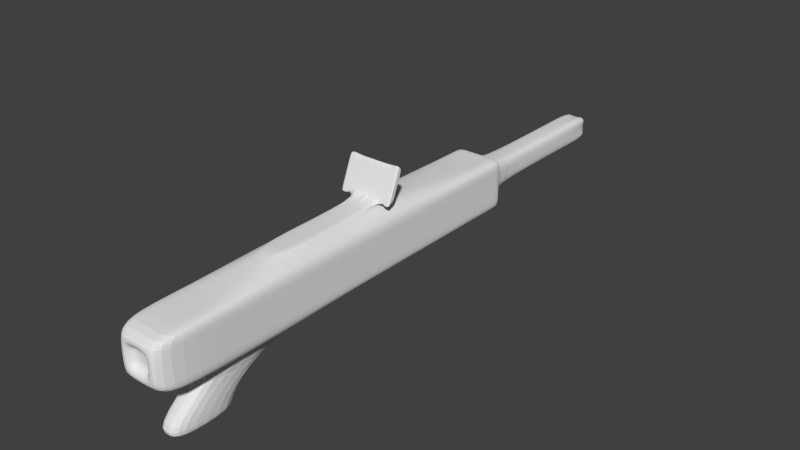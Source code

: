 # Source: gewaer.blend  (saved by Blender 2.72.0; exported with 4.5.12 LTS)
import bpy
from mathutils import Matrix  # noqa: F401  (used for matrix-valued properties, if any)

bpy.ops.wm.read_factory_settings(use_empty=True)
scene = bpy.context.scene
scene.name = 'Scene'

# ---- collections
col_collection_1 = bpy.data.collections.new('Collection 1'); scene.collection.children.link(col_collection_1)

# ---- materials (node trees are filled in below, after node groups)
mat_material = bpy.data.materials.new('Material')
mat_material.alpha_threshold = 0.0
mat_material.use_transparent_shadow = False
mat_material.roughness = 0.5
mat_material.line_color = (0.0, 0.0, 0.0, 1.0)

# ---- material node trees

# ---- world
world_world = bpy.data.worlds.new('World'); scene.world = world_world
world_world.color = (0.05088, 0.05088, 0.05088)
world_world.use_sun_shadow = False
world_world.sun_shadow_jitter_overblur = 0.0
world_world.cycles.sampling_method = 'MANUAL'
world_world.cycles.sample_map_resolution = 256

# ---- meshes
me_cube = bpy.data.meshes.new('Cube')
me_cube.from_pydata([(0.2, 1.0, -0.2), (0.2, -1.0, -0.2), (-0.2, -1.0, -0.2), (-0.2, 1.0, -0.2), (0.2, 1.0, 0.2), (0.2, -1.0, 0.2), (-0.2, -1.0, 0.2), (-0.2, 1.0, 0.2), (0.2, 0.0, -0.2), (0.0, 1.0, -0.2), (0.2, 1.0, 0.0), (-5.96e-08, -1.0, -0.2), (0.2, -1.0, 0.0), (-0.2, 2.384e-07, -0.2), (-0.2, -1.0, 0.0), (-0.2, 1.0, 0.0), (0.2, -4.768e-07, 0.2), (2.98e-08, 1.0, 0.264), (-1.192e-07, -1.0, 0.2), (-0.2, 1.788e-07, 0.2), (-2.98e-08, 1.192e-07, -0.2578), (-4.47e-08, -1.788e-07, 0.264), (0.2, -2.384e-07, 0.0), (-0.2, 2.98e-07, 0.0), (0.1, 2.915, -0.09999), (0.2, -0.5, -0.2), (-0.1, 1.0, -0.2), (0.2, 1.0, 0.1), (-0.1, -1.0, -0.2), (0.2, -1.0, 0.1), (-0.2, 0.5, -0.2), (-0.2, -1.0, 0.1), (-0.2, 1.0, 0.1), (0.2, -0.5, 0.2), (-0.1, 1.0, 0.264), (-0.1, -1.0, 0.2), (-0.2, 0.5, 0.2), (0.2, 0.5, -0.2), (0.1, 1.0, -0.2), (0.2, 1.0, -0.1), (0.1, -1.0, -0.2), (0.2, -1.0, -0.1), (-0.2, -0.5, -0.2), (-0.2, -1.0, -0.1), (-0.2, 1.0, -0.1), (0.2, 0.5, 0.2), (0.1, 1.0, 0.264), (0.1, -1.0, 0.2), (-0.2, -0.5, 0.2), (-0.1, 1.788e-07, -0.2578), (0.1, 5.96e-08, -0.2578), (-1.49e-08, 0.5, -0.2), (-4.47e-08, -0.5, -0.2578), (-8.196e-08, -0.5, 0.2), (-0.2, 0.9539, -0.2), (0.1, -3.278e-07, 0.264), (-0.1, 0.0, 0.264), (0.2, -0.5, 0.0), (0.2, 0.5, 0.0), (0.2, -1.192e-07, -0.1), (0.2, -3.576e-07, 0.1), (-0.1, -1.049, 0.0), (0.1, -1.049, 0.0), (-7.451e-08, -1.049, -0.1), (-1.043e-07, -1.049, 0.1), (-0.2, 0.5, 0.0), (-0.2, -0.5, 0.0), (-0.2, 2.682e-07, -0.1), (-0.2, 2.384e-07, 0.1), (3.17e-06, 2.141, 0.2), (-0.2, 2.141, 3.14e-06), (0.2, 2.141, 3.14e-06), (3.14e-06, 2.141, -0.2), (-0.1, -0.5, -0.2578), (-0.1, -0.5, 0.2), (0.2, -0.5, 0.1), (-0.1, -1.049, 0.1), (-0.2, 0.5, 0.1), (-0.2, 2.141, 0.2), (-0.1, 0.5, -0.2), (0.1, 0.5, -0.2), (0.1, -0.5, -0.2578), (0.1, -0.5, 0.2), (0.1, 0.5, 0.264), (-0.1, 0.5, 0.264), (0.2, -0.5, -0.1), (0.2, 0.5, -0.1), (0.2, 0.5, 0.1), (-0.1, -1.049, -0.1), (0.1, -1.049, -0.1), (0.1, -1.049, 0.1), (-0.2, 0.5, -0.1), (-0.2, -0.5, -0.1), (-0.2, -0.5, 0.1), (0.2, 2.141, 0.2), (-0.2, 2.141, -0.2), (0.2, 2.141, -0.2), (0.2, 1.952, -0.2), (-0.2, 1.952, -0.2), (0.2, 1.952, 0.2), (-0.2, 1.952, 0.2), (1.472e-06, 1.952, -0.2), (0.2, 1.952, 1.472e-06), (-0.2, 1.952, 1.472e-06), (1.502e-06, 1.952, 0.2), (0.2, 2.234, -0.2), (-0.1, 1.952, -0.2), (0.2, 1.952, 0.1), (-0.2, 1.952, 0.1), (-0.1, 1.952, 0.2), (0.1, 1.952, -0.2), (0.2, 1.952, -0.1), (-0.2, 1.952, -0.1), (0.1, 1.952, 0.2), (-0.2, 2.234, -0.2), (0.2, 2.234, 0.2), (-0.2, 2.234, 0.2), (4.25e-06, 2.234, -0.2), (0.2, 2.234, 4.25e-06), (-0.2, 2.234, 4.25e-06), (4.28e-06, 2.234, 0.2), (-0.1, 2.141, -0.2), (0.2, 2.141, 0.1), (-0.2, 2.141, 0.1), (-0.1, 2.141, 0.2), (0.1, 2.141, -0.2), (0.2, 2.141, -0.1), (-0.2, 2.141, -0.1), (0.1, 2.141, 0.2), (0.1, 2.915, 0.1), (-0.09999, 2.915, 0.1), (-0.09999, 2.915, -0.09999), (5.068e-06, 2.915, -0.09999), (5.083e-06, 2.915, 0.1), (0.1, 2.915, 5.061e-06), (-0.09999, 2.915, 5.061e-06), (-0.09999, 3.612, 0.05001), (-0.1, 2.234, -0.2), (0.2, 2.234, 0.1), (-0.2, 2.234, 0.1), (-0.1, 2.234, 0.2), (0.1, 2.234, -0.2), (0.2, 2.234, -0.1), (-0.2, 2.234, -0.1), (0.1, 2.234, 0.2), (-0.1, 2.234, 4.25e-06), (0.1, 2.234, 4.25e-06), (4.272e-06, 2.234, 0.1), (4.257e-06, 2.234, -0.1), (-0.1, 2.234, -0.1), (-0.1, 2.234, 0.1), (0.1, 2.234, 0.1), (0.1, 2.234, -0.1), (0.1, 3.612, -0.09999), (0.1, 3.612, 0.1), (-0.09999, 3.612, 0.1), (-0.09999, 3.612, -0.09999), (5.899e-06, 3.612, -0.09999), (5.914e-06, 3.612, 0.1), (0.1, 3.612, 5.892e-06), (-0.09999, 3.612, 5.892e-06), (-0.04999, 3.612, 0.1), (-0.09999, 3.612, -0.04999), (-0.04999, 3.612, -0.09999), (5.91e-06, 3.612, 0.05001), (-0.04999, 3.612, 5.892e-06), (5.903e-06, 3.612, -0.04999), (0.05001, 3.612, 5.892e-06), (0.05001, 3.612, 0.1), (0.1, 3.612, 0.05001), (0.05001, 3.612, -0.09999), (0.1, 3.612, -0.04999), (0.05001, 3.612, 0.05001), (-0.04999, 3.612, -0.04999), (-0.04999, 3.612, 0.05001), (0.05001, 3.612, -0.04999), (6.676e-06, 3.477, 6.661e-06), (6.676e-06, 3.477, 0.01052), (-0.01051, 3.477, 6.661e-06), (6.675e-06, 3.477, -0.01051), (0.01052, 3.477, 6.661e-06), (0.01052, 3.477, 0.01052), (-0.01051, 3.477, -0.01051), (-0.01051, 3.477, 0.01052), (0.01052, 3.477, -0.01051), (2.98e-08, 1.0, 0.2805), (-4.47e-08, -1.788e-07, 0.2805), (-0.1, 1.0, 0.2805), (0.1, 1.0, 0.2805), (-7.451e-09, 0.5, 0.2805), (0.1, -3.278e-07, 0.2805), (-0.1, 0.0, 0.2805), (0.1, 0.5, 0.2805), (-0.1, 0.5, 0.2805), (-0.2, 0.9539, 0.2), (-1.374e-09, 0.9539, -0.2), (-0.2, 0.9539, 0.0), (0.2, 0.9539, -0.2), (0.2, 0.9539, 0.2), (0.2, 0.9539, 0.0), (-0.2, 0.9539, 0.1), (-0.1, 0.9539, -0.2), (0.1, 0.9539, -0.2), (0.1, 0.9539, 0.264), (-0.1, 0.9539, 0.264), (0.2, 0.9539, -0.1), (0.2, 0.9539, 0.1), (-0.2, 0.9539, -0.1), (2.637e-08, 0.9539, 0.2972), (0.1, 0.9539, 0.2972), (-0.1, 0.9539, 0.2972), (0.2, 0.9093, -0.2), (0.2, 0.9093, 0.2), (0.2, 0.9093, 0.0), (0.1, 0.9093, 0.264), (-0.1, 0.9093, 0.264), (0.2, 0.9093, -0.1), (0.2, 0.9093, 0.1), (2.304e-08, 0.9093, 0.2972), (0.1, 0.9093, 0.2972), (-0.1, 0.9093, 0.2972), (-0.2, 0.9093, -0.2), (-0.2, 0.9093, 0.2), (-2.704e-09, 0.9093, -0.2), (-0.2, 0.9093, 0.0), (-0.2, 0.9093, 0.1), (-0.1, 0.9093, -0.2), (0.1, 0.9093, -0.2), (-0.2, 0.9093, -0.1), (2.637e-08, 1.059, 0.5523), (0.1, 1.059, 0.5523), (-0.1, 1.059, 0.5523), (2.304e-08, 1.015, 0.5523), (0.1, 1.015, 0.5523), (-0.1, 1.015, 0.5523), (-0.2108, 0.9539, 0.2972), (-0.2108, 0.9093, 0.2972), (-0.2108, 1.015, 0.5523), (-0.2108, 1.059, 0.5523), (0.2108, 0.9093, 0.2972), (0.2108, 0.9539, 0.2972), (0.2108, 1.059, 0.5523), (0.2108, 1.015, 0.5523), (-0.1, 0.9619, 0.4247), (0.05, 0.9093, 0.2972), (-0.05, 0.9093, 0.2972), (0.05, 1.015, 0.5523), (-0.05, 1.015, 0.5523), (2.304e-08, 0.9619, 0.4247), (0.1, 0.9619, 0.4247), (-0.2108, 0.9316, 0.2972), (-0.2108, 0.9619, 0.4247), (-0.2108, 1.037, 0.5523), (-0.2108, 1.007, 0.4247), (-0.1554, 0.9093, 0.2972), (-0.1554, 1.015, 0.5523), (0.2108, 0.9316, 0.2972), (0.2108, 1.007, 0.4247), (0.2108, 1.037, 0.5523), (0.2108, 0.9619, 0.4247), (0.1554, 0.9093, 0.2972), (0.1554, 1.015, 0.5523), (0.05, 0.9619, 0.4247), (-0.05, 0.9619, 0.4247), (-0.2108, 0.9842, 0.4247), (-0.1554, 0.9619, 0.4247), (0.2108, 0.9842, 0.4247), (0.1554, 0.9619, 0.4247), (-0.1, 0.9356, 0.361), (0.075, 0.9093, 0.2972), (-0.025, 0.9093, 0.2972), (0.075, 1.015, 0.5523), (-0.025, 1.015, 0.5523), (2.304e-08, 0.9882, 0.4885), (0.1, 0.9882, 0.4885), (-0.2108, 0.9427, 0.2972), (-0.2108, 0.9356, 0.361), (-0.2108, 1.026, 0.5523), (-0.2108, 1.033, 0.4885), (-0.1831, 0.9093, 0.2972), (-0.1831, 1.015, 0.5523), (0.2108, 0.9204, 0.2972), (0.2108, 0.9802, 0.361), (0.2108, 1.048, 0.5523), (0.2108, 0.9882, 0.4885), (0.1277, 0.9093, 0.2972), (0.1831, 1.015, 0.5523), (-0.1, 0.9882, 0.4885), (0.025, 0.9093, 0.2972), (-0.075, 0.9093, 0.2972), (0.025, 1.015, 0.5523), (-0.075, 1.015, 0.5523), (2.304e-08, 0.9356, 0.361), (0.1, 0.9356, 0.361), (-0.2108, 0.9204, 0.2972), (-0.2108, 0.9882, 0.4885), (-0.2108, 1.048, 0.5523), (-0.2108, 0.9802, 0.361), (-0.1277, 0.9093, 0.2972), (-0.1277, 1.015, 0.5523), (0.2108, 0.9427, 0.2972), (0.2108, 1.033, 0.4885), (0.2108, 1.026, 0.5523), (0.2108, 0.9356, 0.361), (0.1831, 0.9093, 0.2972), (0.1277, 1.015, 0.5523), (0.05, 0.9882, 0.4885), (0.05, 0.9356, 0.361), (0.025, 0.9619, 0.4247), (0.075, 0.9619, 0.4247), (-0.05, 0.9882, 0.4885), (-0.05, 0.9356, 0.361), (-0.075, 0.9619, 0.4247), (-0.025, 0.9619, 0.4247), (-0.2108, 1.011, 0.4885), (-0.2108, 0.9579, 0.361), (-0.2108, 0.9954, 0.4247), (-0.2108, 0.9731, 0.4247), (-0.1831, 0.9204, 0.2972), (-0.1554, 0.9356, 0.361), (-0.1554, 0.9882, 0.4885), (-0.1277, 0.9619, 0.4247), (-0.1831, 0.9619, 0.4247), (-0.1831, 1.026, 0.5523), (0.2108, 1.011, 0.4885), (0.2108, 0.9579, 0.361), (0.2108, 0.9731, 0.4247), (0.2108, 0.9954, 0.4247), (0.1831, 0.9204, 0.2972), (0.1831, 1.026, 0.5523), (0.1554, 0.9882, 0.4885), (0.1554, 0.9356, 0.361), (0.1277, 0.9619, 0.4247), (0.1831, 0.9619, 0.4247), (0.075, 0.9882, 0.4885), (-0.025, 0.9882, 0.4885), (0.025, 0.9356, 0.361), (0.025, 0.9882, 0.4885), (-0.2108, 0.9994, 0.4885), (-0.1831, 0.9356, 0.361), (0.2108, 1.022, 0.4885), (0.1831, 0.9882, 0.4885), (0.075, 0.9356, 0.361), (-0.075, 0.9882, 0.4885), (-0.075, 0.9356, 0.361), (-0.025, 0.9356, 0.361), (-0.2108, 1.022, 0.4885), (-0.2108, 0.9691, 0.361), (-0.2108, 0.9467, 0.361), (-0.1277, 0.9356, 0.361), (-0.1277, 0.9882, 0.4885), (-0.1831, 0.9882, 0.4885), (0.2108, 0.9994, 0.4885), (0.2108, 0.9467, 0.361), (0.2108, 0.9691, 0.361), (0.1277, 0.9882, 0.4885), (0.1277, 0.9356, 0.361), (0.1831, 0.9356, 0.361), (-2.98e-08, -0.4074, -0.5091), (-0.1, -0.4074, -0.5091), (0.1, -0.4074, -0.5091), (-4.47e-08, -0.9074, -0.5091), (-0.1, -0.9074, -0.5091), (0.1, -0.9074, -0.5091), (-2.98e-08, -0.3882, -0.6365), (-0.1, -0.3882, -0.6365), (0.1, -0.3882, -0.6365), (-4.47e-08, -0.8882, -0.6365), (-0.1, -0.8882, -0.6365), (0.1, -0.8882, -0.6365), (-3.503e-08, -0.5635, -0.5783), (-0.02987, -0.5635, -0.5783), (0.02987, -0.5635, -0.5783), (-3.948e-08, -0.7129, -0.5783), (-0.02987, -0.7129, -0.5783), (0.02987, -0.7129, -0.5783), (-3.367e-07, -0.9818, -2.799e-08), (-0.06681, -0.9818, -2.799e-08), (0.06681, -0.9818, -2.799e-08), (-3.267e-07, -0.9818, -0.06681), (-3.466e-07, -0.9818, 0.06681), (-0.06681, -0.9818, 0.06681), (-0.06681, -0.9818, -0.06681), (0.06681, -0.9818, -0.06681), (0.06681, -0.9818, 0.06681)], [], [(73, 28, 2, 42), (74, 48, 6, 35), (75, 33, 5, 29), (76, 35, 6, 31), (200, 194, 7, 32), (15, 32, 108, 103), (79, 49, 13, 30), (80, 50, 20, 51), (81, 40, 11, 52), (82, 53, 18, 47), (55, 83, 192, 190), (84, 36, 19, 56), (85, 57, 12, 41), (86, 58, 22, 59), (87, 45, 16, 60), (88, 61, 14, 43), (63, 89, 383, 379), (90, 47, 18, 64), (207, 196, 15, 44), (92, 66, 23, 67), (93, 48, 19, 68), (34, 17, 104, 109), (38, 9, 101, 110), (4, 27, 107, 99), (49, 73, 42, 13), (81, 52, 361, 363), (52, 11, 28, 73), (53, 74, 35, 18), (21, 56, 74, 53), (56, 19, 48, 74), (57, 75, 29, 12), (22, 60, 75, 57), (60, 16, 33, 75), (61, 76, 31, 14), (89, 62, 378, 383), (64, 18, 35, 76), (196, 200, 32, 15), (23, 68, 77, 65), (68, 19, 36, 77), (0, 38, 110, 97), (27, 10, 102, 107), (44, 15, 103, 112), (226, 79, 30, 221), (223, 51, 79, 226), (51, 20, 49, 79), (227, 80, 51, 223), (211, 37, 80, 227), (37, 8, 50, 80), (50, 81, 363, 360), (8, 25, 81, 50), (25, 1, 40, 81), (33, 82, 47, 5), (16, 55, 82, 33), (55, 21, 53, 82), (45, 83, 55, 16), (212, 214, 83, 45), (203, 46, 188, 209), (84, 56, 191, 193), (215, 84, 193, 220), (215, 222, 36, 84), (25, 85, 41, 1), (8, 59, 85, 25), (59, 22, 57, 85), (37, 86, 59, 8), (211, 216, 86, 37), (216, 213, 58, 86), (58, 87, 60, 22), (213, 217, 87, 58), (217, 212, 45, 87), (28, 88, 43, 2), (11, 63, 88, 28), (90, 64, 380, 384), (40, 89, 63, 11), (1, 41, 89, 40), (41, 12, 62, 89), (62, 90, 384, 378), (12, 29, 90, 62), (29, 5, 47, 90), (54, 207, 44, 3), (13, 67, 91, 30), (67, 23, 65, 91), (42, 92, 67, 13), (2, 43, 92, 42), (43, 14, 66, 92), (66, 93, 68, 23), (14, 31, 93, 66), (31, 6, 48, 93), (17, 46, 113, 104), (3, 44, 112, 98), (26, 3, 98, 106), (46, 4, 99, 113), (10, 39, 111, 102), (9, 26, 106, 101), (39, 0, 97, 111), (32, 7, 100, 108), (7, 34, 109, 100), (111, 97, 96, 126), (112, 103, 70, 127), (113, 99, 94, 128), (101, 106, 121, 72), (99, 107, 122, 94), (103, 108, 123, 70), (100, 109, 124, 78), (97, 110, 125, 96), (102, 111, 126, 71), (98, 112, 127, 95), (104, 113, 128, 69), (106, 98, 95, 121), (107, 102, 71, 122), (108, 100, 78, 123), (109, 104, 69, 124), (110, 101, 72, 125), (95, 127, 143, 114), (69, 128, 144, 120), (71, 126, 142, 118), (78, 124, 140, 116), (122, 71, 118, 138), (94, 122, 138, 115), (124, 69, 120, 140), (126, 96, 105, 142), (128, 94, 115, 144), (127, 70, 119, 143), (125, 72, 117, 141), (72, 121, 137, 117), (123, 78, 116, 139), (70, 123, 139, 119), (121, 95, 114, 137), (96, 125, 141, 105), (149, 137, 114, 143), (150, 145, 119, 139), (147, 151, 129, 133), (152, 141, 117, 148), (145, 149, 143, 119), (151, 146, 134, 129), (148, 117, 137, 149), (140, 150, 139, 116), (120, 147, 150, 140), (152, 148, 132, 24), (144, 151, 147, 120), (115, 138, 151, 144), (138, 118, 146, 151), (146, 152, 24, 134), (118, 142, 152, 146), (142, 105, 141, 152), (133, 129, 154, 168, 158), (129, 134, 159, 169, 154), (24, 132, 157, 170, 153), (134, 24, 153, 171, 159), (145, 150, 130, 135), (150, 147, 133, 130), (149, 145, 135, 131), (148, 149, 131, 132), (174, 164, 177, 183), (173, 163, 156, 162), (174, 165, 160, 136), (175, 170, 157, 166), (132, 131, 156, 163, 157), (131, 135, 160, 162, 156), (130, 133, 158, 161, 155), (135, 130, 155, 136, 160), (168, 172, 164, 158), (154, 169, 172, 168), (169, 159, 167, 172), (165, 173, 162, 160), (165, 174, 183, 178), (166, 157, 163, 173), (161, 174, 136, 155), (158, 164, 174, 161), (175, 166, 179, 184), (167, 175, 184, 180), (159, 171, 175, 167), (171, 153, 170, 175), (181, 180, 176, 177), (176, 179, 182, 178), (177, 176, 178, 183), (180, 184, 179, 176), (173, 165, 178, 182), (166, 173, 182, 179), (172, 167, 180, 181), (164, 172, 181, 177), (192, 189, 186, 190), (219, 269, 244, 288, 218, 189, 192), (189, 193, 191, 186), (218, 270, 245, 289, 220, 193, 189), (21, 55, 190, 186), (17, 34, 187, 185), (56, 21, 186, 191), (46, 17, 185, 188), (225, 222, 194, 200), (228, 224, 196, 207), (224, 225, 200, 196), (26, 201, 54, 3), (9, 195, 201, 26), (38, 202, 195, 9), (0, 197, 202, 38), (4, 46, 203, 198), (214, 203, 209, 219), (34, 204, 210, 187), (34, 7, 194, 204), (0, 39, 205, 197), (39, 10, 199, 205), (10, 27, 206, 199), (27, 4, 198, 206), (221, 228, 207, 54), (188, 185, 208, 209), (185, 187, 210, 208), (201, 226, 221, 54), (195, 223, 226, 201), (202, 227, 223, 195), (197, 211, 227, 202), (198, 203, 214, 212), (204, 215, 220, 210), (204, 194, 222, 215), (197, 205, 216, 211), (205, 199, 213, 216), (199, 206, 217, 213), (206, 198, 212, 217), (334, 274, 233, 271), (335, 273, 232, 272), (77, 36, 222, 225), (91, 65, 224, 228), (65, 77, 225, 224), (83, 214, 219, 192), (30, 91, 228, 221), (230, 229, 232, 290, 246, 271, 233), (229, 231, 234, 291, 247, 272, 232), (336, 307, 262, 308), (337, 306, 246, 290), (208, 210, 231, 229), (209, 208, 229, 230), (338, 295, 237, 277), (254, 279, 318), (339, 276, 236, 279), (255, 323, 280), (210, 235, 297, 253, 278, 238, 231), (340, 301, 241, 283), (260, 328, 304), (230, 241, 301, 257, 282, 240, 209), (261, 286, 329), (341, 284, 242, 286), (342, 293, 249, 309), (343, 310, 247, 291), (344, 311, 263, 312), (345, 292, 248, 313), (346, 314, 252, 296), (347, 315, 264, 316), (348, 276, 251, 317), (220, 298, 254, 318, 250, 275, 235, 210), (349, 319, 254, 298), (350, 320, 265, 321), (351, 295, 251, 322), (231, 238, 296, 252, 323, 255, 299, 234), (352, 324, 258, 302), (353, 325, 266, 326), (354, 282, 257, 327), (209, 240, 300, 256, 328, 260, 285, 219), (233, 305, 261, 329, 258, 283, 241, 230), (355, 330, 261, 305), (356, 331, 267, 332), (357, 303, 259, 333), (306, 334, 271, 246), (262, 309, 334, 306), (309, 249, 274, 334), (310, 335, 272, 247), (263, 313, 335, 310), (313, 248, 273, 335), (292, 336, 308, 248), (218, 288, 336, 292), (288, 244, 307, 336), (273, 337, 290, 232), (248, 308, 337, 273), (308, 262, 306, 337), (314, 338, 277, 252), (264, 317, 338, 314), (317, 251, 295, 338), (318, 294, 250), (318, 279, 294), (279, 236, 294), (319, 339, 279, 254), (265, 322, 339, 319), (322, 251, 276, 339), (280, 277, 237), (280, 323, 277), (323, 252, 277), (324, 340, 283, 258), (266, 327, 340, 324), (327, 257, 301, 340), (304, 281, 239), (304, 328, 281), (328, 256, 281), (329, 302, 258), (329, 286, 302), (286, 242, 302), (330, 341, 286, 261), (267, 333, 341, 330), (333, 259, 284, 341), (307, 342, 309, 262), (244, 269, 342, 307), (269, 219, 293, 342), (287, 343, 291, 234), (243, 312, 343, 287), (312, 263, 310, 343), (268, 344, 312, 243), (220, 289, 344, 268), (289, 245, 311, 344), (311, 345, 313, 263), (245, 270, 345, 311), (270, 218, 292, 345), (278, 346, 296, 238), (253, 316, 346, 278), (316, 264, 314, 346), (297, 347, 316, 253), (235, 275, 347, 297), (275, 250, 315, 347), (315, 348, 317, 264), (250, 294, 348, 315), (294, 236, 276, 348), (268, 349, 298, 220), (243, 321, 349, 268), (321, 265, 319, 349), (287, 350, 321, 243), (234, 299, 350, 287), (299, 255, 320, 350), (320, 351, 322, 265), (255, 280, 351, 320), (280, 237, 295, 351), (284, 352, 302, 242), (259, 326, 352, 284), (326, 266, 324, 352), (303, 353, 326, 259), (239, 281, 353, 303), (281, 256, 325, 353), (325, 354, 327, 266), (256, 300, 354, 325), (300, 240, 282, 354), (274, 355, 305, 233), (249, 332, 355, 274), (332, 267, 330, 355), (293, 356, 332, 249), (219, 285, 356, 293), (285, 260, 331, 356), (331, 357, 333, 267), (260, 304, 357, 331), (304, 239, 303, 357), (363, 361, 367, 369), (360, 363, 369, 366), (73, 49, 359, 362), (52, 73, 362, 361), (49, 20, 358, 359), (20, 50, 360, 358), (369, 367, 373, 375), (366, 369, 375, 372), (362, 359, 365, 368), (361, 362, 368, 367), (359, 358, 364, 365), (358, 360, 366, 364), (370, 373, 374, 371), (372, 375, 373, 370), (368, 365, 371, 374), (367, 368, 374, 373), (365, 364, 370, 371), (364, 366, 372, 370), (383, 378, 376, 379), (376, 380, 381, 377), (379, 376, 377, 382), (378, 384, 380, 376), (61, 88, 382, 377), (88, 63, 379, 382), (76, 61, 377, 381), (64, 76, 381, 380)])
me_cube.materials.append(mat_material)
me_cube.use_remesh_preserve_volume = False
me_cube.use_remesh_preserve_attributes = False
me_cube.use_mirror_vertex_groups = False
me_cube.update()

# ---- objects
ob_cube = bpy.data.objects.new('Cube', me_cube)

# ---- transforms, parenting, visibility, modifiers, constraints
ob_cube.location = (0.0, 0.0, 0.0)
ob_cube.lock_rotations_4d = False
ob_cube.empty_display_type = 'ARROWS'
ob_cube.lineart.crease_threshold = 0.0
_m = ob_cube.modifiers.new('Subsurf', 'SUBSURF')
_m.uv_smooth = 'PRESERVE_CORNERS'
_m.quality = 2
_m.show_only_control_edges = False

# ---- collection membership
col_collection_1.objects.link(ob_cube)

# ---- scene / render settings (as saved in the file)
scene.frame_start = 1; scene.frame_end = 250; scene.frame_set(1)
scene.render.engine = 'BLENDER_EEVEE_NEXT'
scene.render.resolution_percentage = 50
scene.render.dither_intensity = 0.0
scene.cycles.use_denoising = False
scene.cycles.samples = 10
scene.cycles.sampling_pattern = 'TABULATED_SOBOL'
scene.cycles.light_sampling_threshold = 0.0
scene.cycles.use_adaptive_sampling = False
scene.cycles.use_light_tree = False
scene.cycles.blur_glossy = 0.0
scene.cycles.pixel_filter_type = 'GAUSSIAN'
scene.cycles.sample_clamp_indirect = 0.0
scene.view_settings.view_transform = 'Standard'
bpy.context.view_layer.update()

# ---- added for rendering (the .blend has no active camera and no usable light): camera, sun
cam_auto = bpy.data.cameras.new('AutoCamera')
cam_auto.lens = 50.0
cam_auto.sensor_width = 36.0
cam_auto.clip_end = 1000.0
ob_auto_camera = bpy.data.objects.new('AutoCamera', cam_auto)
scene.collection.objects.link(ob_auto_camera)
ob_auto_camera.location = (4.46756, -4.08001, 3.53195)
ob_auto_camera.rotation_euler = (1.09748, -7.21219e-08, 0.694738)
scene.camera = ob_auto_camera
light_auto_sun = bpy.data.lights.new('AutoSun', 'SUN')
light_auto_sun.energy = 3.0
light_auto_sun.angle = 0.0523599
ob_auto_sun = bpy.data.objects.new('AutoSun', light_auto_sun)
scene.collection.objects.link(ob_auto_sun)
ob_auto_sun.rotation_euler = (0.872665, 0.174533, 0.523599)
bpy.context.view_layer.update()

